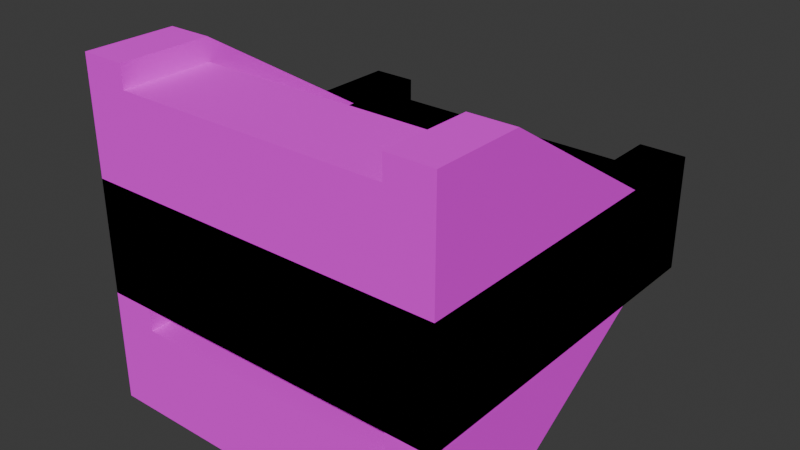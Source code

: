 # Source: Floor.blend  (saved by Blender 4.4.32; exported with 4.5.12 LTS)
import bpy
from mathutils import Matrix  # noqa: F401  (used for matrix-valued properties, if any)

bpy.ops.wm.read_factory_settings(use_empty=True)
scene = bpy.context.scene
scene.name = 'Scene'

# ---- collections
col_floor = bpy.data.collections.new('Floor'); scene.collection.children.link(col_floor)

# ---- images (referenced by path relative to the original .blend; pixels are not part of the script)
import os
ASSET_DIR = os.environ.get("B2B_ASSET_DIR", "")  # directory of the original .blend (textures are referenced by path, not embedded)
HERE = os.path.dirname(os.path.abspath(__file__))  # packed textures are extracted next to this script under _unpacked/

def load_image(name, relpath, width, height, colorspace="sRGB"):
    """Load a texture the original file referenced (path relative to the .blend, or extracted next to this script)."""
    p = next((c for c in (os.path.join(HERE, relpath), os.path.join(ASSET_DIR, relpath)) if relpath and os.path.exists(c)), "")
    if p:
        img = bpy.data.images.load(p, check_existing=True)
        img.name = name
    else:  # same state as the original file: an image datablock whose file is absent (Cycles renders it pink)
        img = bpy.data.images.new(name, width, height)
        img.source = "FILE"
        img.filepath = "//" + (relpath or name)
    img.colorspace_settings.name = colorspace
    return img
img_front_png_001 = load_image('front.png.001', 'front.png', 1024, 1024, 'sRGB')
img_rightleft_png_001 = load_image('rightleft.png.001', 'rightleft.png', 1024, 1024, 'sRGB')
img_rightleftfront_png_001 = load_image('rightleftfront.png.001', 'rightleftfront.png', 1024, 1024, 'sRGB')
img_right_png_001 = load_image('right.png.001', 'right.png', 1024, 1024, 'sRGB')
img_left_png_001 = load_image('left.png.001', 'left.png', 1024, 1024, 'sRGB')
img_rightfront_png_001 = load_image('rightfront.png.001', 'rightfront.png', 1024, 1024, 'sRGB')
img_leftfront_png_001 = load_image('leftfront.png.001', 'leftfront.png', 1024, 1024, 'sRGB')
img_frontup_png_001 = load_image('frontup.png.001', 'frontup.png', 1024, 1024, 'sRGB')
img_frontdown_png_001 = load_image('frontdown.png.001', 'frontdown.png', 1024, 1024, 'sRGB')

# ---- materials (node trees are filled in below, after node groups)
mat_front = bpy.data.materials.new('Front')
mat_rightleft = bpy.data.materials.new('RightLeft')
mat_material = bpy.data.materials.new('Material')
mat_left = bpy.data.materials.new('Left')
mat_left_001 = bpy.data.materials.new('Left.001')
mat_rightfront = bpy.data.materials.new('RightFront')
mat_leftfront = bpy.data.materials.new('LeftFront')
mat_frontup = bpy.data.materials.new('FrontUp')
mat_frontdown = bpy.data.materials.new('FrontDown')

# ---- node groups
ng_smooth_by_angle = bpy.data.node_groups.new('Smooth by Angle', 'GeometryNodeTree')
_s = ng_smooth_by_angle.interface.new_socket(name='Mesh', in_out='OUTPUT', socket_type='NodeSocketGeometry')
_s = ng_smooth_by_angle.interface.new_socket(name='Mesh', in_out='INPUT', socket_type='NodeSocketGeometry')
_s = ng_smooth_by_angle.interface.new_socket(name='Angle', in_out='INPUT', socket_type='NodeSocketFloat')
_s.subtype = 'ANGLE'
_s.default_value = 0.5236
_s.min_value = 0.0
_s.max_value = 3.142
_s.description = 'Maximum face angle for smooth edges'
_s = ng_smooth_by_angle.interface.new_socket(name='Ignore Sharpness', in_out='INPUT', socket_type='NodeSocketBool')
_s.force_non_field = True
ng_smooth_by_angle.description = 'Set the sharpness of mesh edges based on the angle between the neighboring faces'
ng_smooth_by_angle.is_modifier = True
_N = ng_smooth_by_angle.nodes; _L = ng_smooth_by_angle.links
n0 = _N.new('GeometryNodeSetShadeSmooth'); n0.name = 'Set Shade Smooth'; n0.location = (120, -80)
n0.domain = 'EDGE'
n1 = _N.new('GeometryNodeSetShadeSmooth'); n1.name = 'Set Shade Smooth.001'; n1.location = (300, -80)
n2 = _N.new('NodeGroupOutput'); n2.name = 'Group Output'; n2.location = (480, -80)
n3 = _N.new('GeometryNodeInputMeshEdgeAngle'); n3.name = 'Edge Angle'; n3.location = (-440, -240)
n4 = _N.new('NodeGroupInput'); n4.name = 'Group Input'; n4.location = (-80, -80)
n5 = _N.new('GeometryNodeInputEdgeSmooth'); n5.name = 'Is Edge Smooth'; n5.location = (-260, -120)
n6 = _N.new('GeometryNodeInputShadeSmooth'); n6.name = 'Is Shade Smooth'; n6.location = (-440, -397)
n7 = _N.new('FunctionNodeCompare'); n7.name = 'Compare'; n7.location = (-260, -260)
n7.operation = 'LESS_EQUAL'
n7.inputs[6].default_value = (0.0, 0.0, 0.0, 0.0)
n7.inputs[7].default_value = (0.0, 0.0, 0.0, 0.0)
n8 = _N.new('FunctionNodeBooleanMath'); n8.name = 'Boolean Math.001'; n8.location = (-80, -260)
n9 = _N.new('NodeGroupInput'); n9.name = 'Group Input.001'; n9.location = (-440, -329)
n10 = _N.new('NodeGroupInput'); n10.name = 'Group Input.002'; n10.location = (-259, -189)
n11 = _N.new('FunctionNodeBooleanMath'); n11.name = 'Boolean Math'; n11.location = (-80, -149)
n11.operation = 'OR'
n12 = _N.new('FunctionNodeBooleanMath'); n12.name = 'Boolean Math.002'; n12.location = (-260, -380)
n12.operation = 'OR'
n13 = _N.new('NodeGroupInput'); n13.name = 'Group Input.003'; n13.location = (-440, -460)
_L.new(n3.outputs[0], n7.inputs[0])
_L.new(n1.outputs[0], n2.inputs[0])
_L.new(n9.outputs[1], n7.inputs[1])
_L.new(n7.outputs[0], n8.inputs[0])
_L.new(n4.outputs[0], n0.inputs[0])
_L.new(n0.outputs[0], n1.inputs[0])
_L.new(n8.outputs[0], n0.inputs[2])
_L.new(n10.outputs[2], n11.inputs[1])
_L.new(n5.outputs[0], n11.inputs[0])
_L.new(n11.outputs[0], n0.inputs[1])
_L.new(n13.outputs[2], n12.inputs[1])
_L.new(n6.outputs[0], n12.inputs[0])
_L.new(n12.outputs[0], n8.inputs[1])
n2.is_active_output = True
ng_smooth_by_angle_001 = bpy.data.node_groups.new('Smooth by Angle.001', 'GeometryNodeTree')
_s = ng_smooth_by_angle_001.interface.new_socket(name='Mesh', in_out='OUTPUT', socket_type='NodeSocketGeometry')
_s = ng_smooth_by_angle_001.interface.new_socket(name='Mesh', in_out='INPUT', socket_type='NodeSocketGeometry')
_s = ng_smooth_by_angle_001.interface.new_socket(name='Angle', in_out='INPUT', socket_type='NodeSocketFloat')
_s.subtype = 'ANGLE'
_s.default_value = 0.5236
_s.min_value = 0.0
_s.max_value = 3.142
_s.description = 'Maximum face angle for smooth edges'
_s = ng_smooth_by_angle_001.interface.new_socket(name='Ignore Sharpness', in_out='INPUT', socket_type='NodeSocketBool')
_s.force_non_field = True
ng_smooth_by_angle_001.description = 'Set the sharpness of mesh edges based on the angle between the neighboring faces'
ng_smooth_by_angle_001.is_modifier = True
_N = ng_smooth_by_angle_001.nodes; _L = ng_smooth_by_angle_001.links
n0 = _N.new('GeometryNodeSetShadeSmooth'); n0.name = 'Set Shade Smooth'; n0.location = (120, -80)
n0.domain = 'EDGE'
n1 = _N.new('GeometryNodeSetShadeSmooth'); n1.name = 'Set Shade Smooth.001'; n1.location = (300, -80)
n2 = _N.new('NodeGroupOutput'); n2.name = 'Group Output'; n2.location = (480, -80)
n3 = _N.new('GeometryNodeInputMeshEdgeAngle'); n3.name = 'Edge Angle'; n3.location = (-440, -240)
n4 = _N.new('NodeGroupInput'); n4.name = 'Group Input'; n4.location = (-80, -80)
n5 = _N.new('GeometryNodeInputEdgeSmooth'); n5.name = 'Is Edge Smooth'; n5.location = (-260, -120)
n6 = _N.new('GeometryNodeInputShadeSmooth'); n6.name = 'Is Shade Smooth'; n6.location = (-440, -397)
n7 = _N.new('FunctionNodeCompare'); n7.name = 'Compare'; n7.location = (-260, -260)
n7.operation = 'LESS_EQUAL'
n7.inputs[6].default_value = (0.0, 0.0, 0.0, 0.0)
n7.inputs[7].default_value = (0.0, 0.0, 0.0, 0.0)
n8 = _N.new('FunctionNodeBooleanMath'); n8.name = 'Boolean Math.001'; n8.location = (-80, -260)
n9 = _N.new('NodeGroupInput'); n9.name = 'Group Input.001'; n9.location = (-440, -329)
n10 = _N.new('NodeGroupInput'); n10.name = 'Group Input.002'; n10.location = (-259, -189)
n11 = _N.new('FunctionNodeBooleanMath'); n11.name = 'Boolean Math'; n11.location = (-80, -149)
n11.operation = 'OR'
n12 = _N.new('FunctionNodeBooleanMath'); n12.name = 'Boolean Math.002'; n12.location = (-260, -380)
n12.operation = 'OR'
n13 = _N.new('NodeGroupInput'); n13.name = 'Group Input.003'; n13.location = (-440, -460)
_L.new(n3.outputs[0], n7.inputs[0])
_L.new(n1.outputs[0], n2.inputs[0])
_L.new(n9.outputs[1], n7.inputs[1])
_L.new(n7.outputs[0], n8.inputs[0])
_L.new(n4.outputs[0], n0.inputs[0])
_L.new(n0.outputs[0], n1.inputs[0])
_L.new(n8.outputs[0], n0.inputs[2])
_L.new(n10.outputs[2], n11.inputs[1])
_L.new(n5.outputs[0], n11.inputs[0])
_L.new(n11.outputs[0], n0.inputs[1])
_L.new(n13.outputs[2], n12.inputs[1])
_L.new(n6.outputs[0], n12.inputs[0])
_L.new(n12.outputs[0], n8.inputs[1])
n2.is_active_output = True
ng_smooth_by_angle_003 = bpy.data.node_groups.new('Smooth by Angle.003', 'GeometryNodeTree')
_s = ng_smooth_by_angle_003.interface.new_socket(name='Mesh', in_out='OUTPUT', socket_type='NodeSocketGeometry')
_s = ng_smooth_by_angle_003.interface.new_socket(name='Mesh', in_out='INPUT', socket_type='NodeSocketGeometry')
_s = ng_smooth_by_angle_003.interface.new_socket(name='Angle', in_out='INPUT', socket_type='NodeSocketFloat')
_s.subtype = 'ANGLE'
_s.default_value = 0.5236
_s.min_value = 0.0
_s.max_value = 3.142
_s.description = 'Maximum face angle for smooth edges'
_s = ng_smooth_by_angle_003.interface.new_socket(name='Ignore Sharpness', in_out='INPUT', socket_type='NodeSocketBool')
_s.force_non_field = True
ng_smooth_by_angle_003.description = 'Set the sharpness of mesh edges based on the angle between the neighboring faces'
ng_smooth_by_angle_003.is_modifier = True
_N = ng_smooth_by_angle_003.nodes; _L = ng_smooth_by_angle_003.links
n0 = _N.new('GeometryNodeSetShadeSmooth'); n0.name = 'Set Shade Smooth'; n0.location = (120, -80)
n0.domain = 'EDGE'
n1 = _N.new('GeometryNodeSetShadeSmooth'); n1.name = 'Set Shade Smooth.001'; n1.location = (300, -80)
n2 = _N.new('NodeGroupOutput'); n2.name = 'Group Output'; n2.location = (480, -80)
n3 = _N.new('GeometryNodeInputMeshEdgeAngle'); n3.name = 'Edge Angle'; n3.location = (-440, -240)
n4 = _N.new('NodeGroupInput'); n4.name = 'Group Input'; n4.location = (-80, -80)
n5 = _N.new('GeometryNodeInputEdgeSmooth'); n5.name = 'Is Edge Smooth'; n5.location = (-260, -120)
n6 = _N.new('GeometryNodeInputShadeSmooth'); n6.name = 'Is Shade Smooth'; n6.location = (-440, -397)
n7 = _N.new('FunctionNodeCompare'); n7.name = 'Compare'; n7.location = (-260, -260)
n7.operation = 'LESS_EQUAL'
n7.inputs[6].default_value = (0.0, 0.0, 0.0, 0.0)
n7.inputs[7].default_value = (0.0, 0.0, 0.0, 0.0)
n8 = _N.new('FunctionNodeBooleanMath'); n8.name = 'Boolean Math.001'; n8.location = (-80, -260)
n9 = _N.new('NodeGroupInput'); n9.name = 'Group Input.001'; n9.location = (-440, -329)
n10 = _N.new('NodeGroupInput'); n10.name = 'Group Input.002'; n10.location = (-259, -189)
n11 = _N.new('FunctionNodeBooleanMath'); n11.name = 'Boolean Math'; n11.location = (-80, -149)
n11.operation = 'OR'
n12 = _N.new('FunctionNodeBooleanMath'); n12.name = 'Boolean Math.002'; n12.location = (-260, -380)
n12.operation = 'OR'
n13 = _N.new('NodeGroupInput'); n13.name = 'Group Input.003'; n13.location = (-440, -460)
_L.new(n3.outputs[0], n7.inputs[0])
_L.new(n1.outputs[0], n2.inputs[0])
_L.new(n9.outputs[1], n7.inputs[1])
_L.new(n7.outputs[0], n8.inputs[0])
_L.new(n4.outputs[0], n0.inputs[0])
_L.new(n0.outputs[0], n1.inputs[0])
_L.new(n8.outputs[0], n0.inputs[2])
_L.new(n10.outputs[2], n11.inputs[1])
_L.new(n5.outputs[0], n11.inputs[0])
_L.new(n11.outputs[0], n0.inputs[1])
_L.new(n13.outputs[2], n12.inputs[1])
_L.new(n6.outputs[0], n12.inputs[0])
_L.new(n12.outputs[0], n8.inputs[1])
n2.is_active_output = True

# ---- material node trees
mat_front.use_nodes = True; mat_front.node_tree.nodes.clear()
_N = mat_front.node_tree.nodes; _L = mat_front.node_tree.links
n0 = _N.new('ShaderNodeBsdfPrincipled'); n0.name = 'Principled BSDF'; n0.location = (10, 300)
n1 = _N.new('ShaderNodeOutputMaterial'); n1.name = 'Material Output'; n1.location = (300, 300)
n2 = _N.new('ShaderNodeTexImage'); n2.name = 'Image Texture'; n2.location = (-280, 280)
n2.image = img_front_png_001
n2.interpolation = 'Closest'
_L.new(n0.outputs[0], n1.inputs[0])
_L.new(n2.outputs[0], n0.inputs[0])
n1.is_active_output = True
mat_rightleft.use_nodes = True; mat_rightleft.node_tree.nodes.clear()
_N = mat_rightleft.node_tree.nodes; _L = mat_rightleft.node_tree.links
n0 = _N.new('ShaderNodeBsdfPrincipled'); n0.name = 'Principled BSDF'; n0.location = (10, 300)
n0.inputs[2].default_value = 1.0
n1 = _N.new('ShaderNodeOutputMaterial'); n1.name = 'Material Output'; n1.location = (300, 300)
n2 = _N.new('ShaderNodeTexImage'); n2.name = 'Image Texture'; n2.location = (-280, 280)
n2.image = img_rightleft_png_001
n2.interpolation = 'Closest'
_L.new(n0.outputs[0], n1.inputs[0])
_L.new(n2.outputs[0], n0.inputs[0])
n1.is_active_output = True
mat_material.use_nodes = True; mat_material.node_tree.nodes.clear()
_N = mat_material.node_tree.nodes; _L = mat_material.node_tree.links
n0 = _N.new('ShaderNodeBsdfPrincipled'); n0.name = 'Principled BSDF'; n0.location = (10, 300)
n0.inputs[2].default_value = 1.0
n1 = _N.new('ShaderNodeOutputMaterial'); n1.name = 'Material Output'; n1.location = (300, 300)
n2 = _N.new('ShaderNodeTexImage'); n2.name = 'Image Texture'; n2.location = (-280, 280)
n2.image = img_rightleftfront_png_001
n2.interpolation = 'Closest'
_L.new(n0.outputs[0], n1.inputs[0])
_L.new(n2.outputs[0], n0.inputs[0])
n1.is_active_output = True
mat_left.use_nodes = True; mat_left.node_tree.nodes.clear()
_N = mat_left.node_tree.nodes; _L = mat_left.node_tree.links
n0 = _N.new('ShaderNodeBsdfPrincipled'); n0.name = 'Principled BSDF'; n0.location = (10, 300)
n0.inputs[2].default_value = 1.0
n1 = _N.new('ShaderNodeOutputMaterial'); n1.name = 'Material Output'; n1.location = (300, 300)
n2 = _N.new('ShaderNodeTexImage'); n2.name = 'Image Texture'; n2.location = (-280, 280)
n2.image = img_right_png_001
n2.interpolation = 'Closest'
_L.new(n0.outputs[0], n1.inputs[0])
_L.new(n2.outputs[0], n0.inputs[0])
n1.is_active_output = True
mat_left_001.use_nodes = True; mat_left_001.node_tree.nodes.clear()
_N = mat_left_001.node_tree.nodes; _L = mat_left_001.node_tree.links
n0 = _N.new('ShaderNodeBsdfPrincipled'); n0.name = 'Principled BSDF'; n0.location = (10, 300)
n0.inputs[2].default_value = 1.0
n1 = _N.new('ShaderNodeOutputMaterial'); n1.name = 'Material Output'; n1.location = (300, 300)
n2 = _N.new('ShaderNodeTexImage'); n2.name = 'Image Texture'; n2.location = (-280, 280)
n2.image = img_left_png_001
n2.interpolation = 'Closest'
_L.new(n0.outputs[0], n1.inputs[0])
_L.new(n2.outputs[0], n0.inputs[0])
n1.is_active_output = True
mat_rightfront.use_nodes = True; mat_rightfront.node_tree.nodes.clear()
_N = mat_rightfront.node_tree.nodes; _L = mat_rightfront.node_tree.links
n0 = _N.new('ShaderNodeBsdfPrincipled'); n0.name = 'Principled BSDF'; n0.location = (10, 300)
n0.inputs[2].default_value = 1.0
n1 = _N.new('ShaderNodeOutputMaterial'); n1.name = 'Material Output'; n1.location = (300, 300)
n2 = _N.new('ShaderNodeTexImage'); n2.name = 'Image Texture'; n2.location = (-280, 280)
n2.image = img_rightfront_png_001
n2.interpolation = 'Closest'
_L.new(n0.outputs[0], n1.inputs[0])
_L.new(n2.outputs[0], n0.inputs[0])
n1.is_active_output = True
mat_leftfront.use_nodes = True; mat_leftfront.node_tree.nodes.clear()
_N = mat_leftfront.node_tree.nodes; _L = mat_leftfront.node_tree.links
n0 = _N.new('ShaderNodeBsdfPrincipled'); n0.name = 'Principled BSDF'; n0.location = (10, 300)
n0.inputs[2].default_value = 1.0
n1 = _N.new('ShaderNodeOutputMaterial'); n1.name = 'Material Output'; n1.location = (300, 300)
n2 = _N.new('ShaderNodeTexImage'); n2.name = 'Image Texture'; n2.location = (-280, 280)
n2.image = img_leftfront_png_001
n2.interpolation = 'Closest'
_L.new(n0.outputs[0], n1.inputs[0])
_L.new(n2.outputs[0], n0.inputs[0])
n1.is_active_output = True
mat_frontup.use_nodes = True; mat_frontup.node_tree.nodes.clear()
_N = mat_frontup.node_tree.nodes; _L = mat_frontup.node_tree.links
n0 = _N.new('ShaderNodeBsdfPrincipled'); n0.name = 'Principled BSDF'; n0.location = (10, 300)
n0.inputs[2].default_value = 1.0
n1 = _N.new('ShaderNodeOutputMaterial'); n1.name = 'Material Output'; n1.location = (300, 300)
n2 = _N.new('ShaderNodeTexImage'); n2.name = 'Image Texture'; n2.location = (-280, 280)
n2.image = img_frontup_png_001
n2.interpolation = 'Closest'
_L.new(n0.outputs[0], n1.inputs[0])
_L.new(n2.outputs[0], n0.inputs[0])
n1.is_active_output = True
mat_frontdown.use_nodes = True; mat_frontdown.node_tree.nodes.clear()
_N = mat_frontdown.node_tree.nodes; _L = mat_frontdown.node_tree.links
n0 = _N.new('ShaderNodeBsdfPrincipled'); n0.name = 'Principled BSDF'; n0.location = (10, 300)
n0.inputs[2].default_value = 1.0
n1 = _N.new('ShaderNodeOutputMaterial'); n1.name = 'Material Output'; n1.location = (300, 300)
n2 = _N.new('ShaderNodeTexImage'); n2.name = 'Image Texture'; n2.location = (-280, 280)
n2.image = img_frontdown_png_001
n2.interpolation = 'Closest'
_L.new(n0.outputs[0], n1.inputs[0])
_L.new(n2.outputs[0], n0.inputs[0])
n1.is_active_output = True

# ---- world
world_world = bpy.data.worlds.new('World'); scene.world = world_world
world_world.use_nodes = True; world_world.node_tree.nodes.clear()
_N = world_world.node_tree.nodes; _L = world_world.node_tree.links
n0 = _N.new('ShaderNodeOutputWorld'); n0.name = 'World Output'; n0.location = (300, 300)
n1 = _N.new('ShaderNodeBackground'); n1.name = 'Background'; n1.location = (10, 300)
n1.inputs[0].default_value = (0.05088, 0.05088, 0.05088, 1.0)
_L.new(n1.outputs[0], n0.inputs[0])
n0.is_active_output = True
world_world.color = (0.05088, 0.05088, 0.05088)
world_world.sun_shadow_jitter_overblur = 0.0

# ---- meshes
me_cube_001 = bpy.data.meshes.new('Cube.001')
me_cube_001.from_pydata([(2.0, 2.0, -1.0), (2.0, 2.0, 0.25), (2.0, -2.0, -1.0), (2.0, -2.0, 0.25), (-2.0, 2.0, -1.0), (-2.0, 2.0, 0.25), (-2.0, -2.0, -1.0), (-2.0, -2.0, 0.25), (1.5, -2.0, 0.0), (1.5, -2.0, 0.25), (-1.5, -2.0, 0.25), (-1.5, -2.0, 0.0), (1.5, 2.0, 0.25), (1.5, 2.0, 0.0), (-1.5, 2.0, 0.0), (-1.5, 2.0, 0.25)], [], [(0, 1, 3, 2), (7, 6, 2, 3, 9, 8, 11, 10), (6, 7, 5, 4), (1, 0, 4, 5, 15, 14, 13, 12), (2, 6, 4, 0), (3, 1, 12, 9), (15, 5, 7, 10), (12, 13, 8, 9), (10, 11, 14, 15), (14, 11, 8, 13)])
me_cube_001.polygons.foreach_set('use_smooth', [True] * 10)
_uv = me_cube_001.uv_layers.new(name='UVMap')
_uv.uv.foreach_set('vector', [1.0, 0.5, 1.0, 0.6563, 0.5, 0.6563, 0.5, 0.5, 0.0, 0.6563, 0.0, 0.5, 0.5, 0.5, 0.5, 0.6563, 0.4375, 0.6563, 0.4375, 0.625, 0.0625, 0.625, 0.0625, 0.6563, 0.5, 0.5, 0.5, 0.6563, 1.0, 0.6563, 1.0, 0.5, 0.5, 0.6563, 0.5, 0.5, 0.0, 0.5, 0.0, 0.6563, 0.0625, 0.6563, 0.0625, 0.625, 0.4375, 0.625, 0.4375, 0.6563, 0.5, 0.0, 1.0, 0.0, 1.0, 0.5, 0.5, 0.5, 0.0, 0.5, 0.0, 0.0, 0.0625, 0.0, 0.0625, 0.5, 0.4375, 0.0, 0.5, 0.0, 0.5, 0.5, 0.4375, 0.5, 1.0, 0.6563, 1.0, 0.625, 0.5, 0.625, 0.5, 0.6563, 0.5, 0.6563, 0.5, 0.625, 1.0, 0.625, 1.0, 0.6563, 0.4375, 0.0, 0.4375, 0.5, 0.0625, 0.5, 0.0625, 0.0])
me_cube_001.materials.append(mat_front)
me_cube_001.update()
me_cube_005 = bpy.data.meshes.new('Cube.005')
me_cube_005.from_pydata([(-2.0, -2.0, -1.0), (-1.5, -1.5, 0.0), (-2.0, -2.0, 0.25), (-2.0, 2.0, -1.0), (-1.5, 1.5, 0.0), (-2.0, 2.0, 0.25), (2.0, -2.0, -1.0), (1.5, -1.5, 0.0), (2.0, -2.0, 0.25), (2.0, 2.0, -1.0), (1.5, 1.5, 0.0), (2.0, 2.0, 0.25), (-2.0, -1.5, 0.0), (-2.0, -1.5, 0.25), (-2.0, 1.5, 0.25), (-2.0, 1.5, 0.0), (-1.5, 2.0, 0.0), (-1.5, 2.0, 0.25), (1.5, 2.0, 0.25), (1.5, 2.0, 0.0), (-1.5, -1.5, 0.25), (1.5, 1.5, 0.25), (-1.5, 1.5, 0.25), (1.5, -1.5, 0.25), (2.0, -1.5, 0.25), (2.0, 1.5, 0.0), (2.0, 1.5, 0.25), (2.0, -1.5, 0.0)], [], [(15, 14, 5, 3, 0, 2, 13, 12), (18, 11, 9, 3, 5, 17, 16, 19), (8, 6, 9, 11, 26, 25, 27, 24), (6, 8, 2, 0), (3, 9, 6, 0), (13, 2, 8, 24, 23, 20), (26, 11, 18, 21), (5, 14, 22, 17), (1, 12, 13, 20), (19, 10, 21, 18), (7, 1, 20, 23), (4, 1, 7, 10), (16, 4, 10, 19), (22, 4, 16, 17), (1, 4, 15, 12), (15, 4, 22, 14), (25, 10, 7, 27), (21, 10, 25, 26), (27, 7, 23, 24)])
_uv = me_cube_005.uv_layers.new(name='UVMap')
_uv.uv.foreach_set('vector', [0.5607, 0.6234, 0.5607, 0.6569, 0.4979, 0.6569, 0.4979, 0.4979, 1.0, 0.4979, 1.0, 0.6569, 0.9372, 0.6569, 0.9372, 0.6234, 0.4351, 0.6569, 0.4979, 0.6569, 0.4979, 0.5021, 0.0, 0.5021, 0.0, 0.6569, 0.06276, 0.6569, 0.06276, 0.6276, 0.4351, 0.6276, 1.0, 0.6569, 1.0, 0.4979, 0.4979, 0.4979, 0.4979, 0.6569, 0.5607, 0.6569, 0.5607, 0.6234, 0.9372, 0.6234, 0.9372, 0.6569, 0.4979, 0.5021, 0.4979, 0.6569, 0.0, 0.6569, 0.0, 0.5021, 0.4979, 0.0, 1.0, 0.0, 1.0, 0.5021, 0.4979, 0.5021, 0.4979, 0.4393, 0.4979, 0.5021, 0.0, 0.5021, 0.0, 0.4393, 0.06276, 0.4393, 0.4351, 0.4393, 0.0, 0.06276, 0.0, -7.451e-09, 0.06276, -7.451e-09, 0.06276, 0.06276, 0.4979, -7.451e-09, 0.4979, 0.06276, 0.4351, 0.06276, 0.4351, -7.451e-09, 0.06276, 0.6276, 0.0, 0.6276, 0.0, 0.6569, 0.06276, 0.6569, 0.4979, 0.6234, 0.5607, 0.6234, 0.5607, 0.6569, 0.4979, 0.6569, 0.4351, 0.6276, 0.06276, 0.6276, 0.06276, 0.6569, 0.4351, 0.6569, 0.4351, 0.06276, 0.4351, 0.4393, 0.06276, 0.4393, 0.06276, 0.06276, 0.4351, -7.451e-09, 0.4351, 0.06276, 0.06276, 0.06276, 0.06276, -7.451e-09, 0.5607, 0.6569, 0.5607, 0.6234, 0.4979, 0.6234, 0.4979, 0.6569, 0.4351, 0.4393, 0.4351, 0.06276, 0.4979, 0.06276, 0.4979, 0.4393, 0.0, 0.6276, 0.06276, 0.6276, 0.06276, 0.6569, 0.0, 0.6569, 0.0, 0.06276, 0.06276, 0.06276, 0.06276, 0.4393, 0.0, 0.4393, 0.4351, 0.6569, 0.4351, 0.6276, 0.4979, 0.6276, 0.4979, 0.6569, 0.4979, 0.6276, 0.4351, 0.6276, 0.4351, 0.6569, 0.4979, 0.6569])
me_cube_005.materials.append(mat_rightleft)
me_cube_005.update()
me_cube_009 = bpy.data.meshes.new('Cube.009')
me_cube_009.from_pydata([(2.0, 2.0, -1.0), (1.5, 1.5, 0.0), (2.0, 2.0, 0.25), (2.0, -2.0, -1.0), (1.5, -1.5, 0.0), (2.0, -2.0, 0.25), (-2.0, 2.0, -1.0), (-1.5, 1.5, 0.0), (-2.0, 2.0, 0.25), (-2.0, -2.0, -1.0), (-1.5, -1.5, 0.0), (-2.0, -2.0, 0.25), (2.0, 1.5, 0.0), (2.0, 1.5, 0.25), (2.0, -1.5, 0.25), (2.0, -1.5, 0.0), (1.5, -2.0, 0.0), (1.5, -2.0, 0.25), (-1.5, -2.0, 0.25), (-1.5, -2.0, 0.0), (1.5, 1.5, 0.25), (-1.5, -1.5, 0.25), (1.5, -1.5, 0.25), (-1.5, 1.5, 0.25), (-2.0, 1.5, 0.25), (-2.0, -1.5, 0.0), (-2.0, -1.5, 0.25), (-2.0, 1.5, 0.0), (1.5, 2.0, 0.25), (-1.5, 2.0, 0.0), (-1.5, 2.0, 0.25), (1.5, 2.0, 0.0)], [], [(15, 14, 5, 3, 0, 2, 13, 12), (18, 11, 9, 3, 5, 17, 16, 19), (24, 8, 6, 9, 11, 26, 25, 27), (2, 0, 6, 8, 30, 29, 31, 28), (3, 9, 6, 0), (13, 2, 28, 20), (8, 24, 23, 30), (26, 11, 18, 21), (5, 14, 22, 17), (1, 12, 13, 20), (19, 10, 21, 18), (4, 1, 7, 10), (16, 4, 10, 19), (22, 4, 16, 17), (1, 4, 15, 12), (15, 4, 22, 14), (25, 10, 7, 27), (21, 10, 25, 26), (27, 7, 23, 24), (7, 29, 30, 23), (28, 31, 1, 20), (29, 7, 1, 31)])
_uv = me_cube_009.uv_layers.new(name='UVMap')
_uv.uv.foreach_set('vector', [0.5625, 0.625, 0.5625, 0.6563, 0.5, 0.6563, 0.5, 0.5, 1.0, 0.5, 1.0, 0.6563, 0.9375, 0.6563, 0.9375, 0.625, 0.0625, 0.6562, 0.0, 0.6562, 0.0, 0.5, 0.5, 0.5, 0.5, 0.6562, 0.4375, 0.6562, 0.4375, 0.625, 0.0625, 0.625, 0.9375, 0.6563, 1.0, 0.6563, 1.0, 0.5, 0.5, 0.5, 0.5, 0.6563, 0.5625, 0.6563, 0.5625, 0.625, 0.9375, 0.625, 0.5, 0.6563, 0.5, 0.5, 0.0, 0.5, 0.0, 0.6563, 0.0625, 0.6563, 0.0625, 0.625, 0.4375, 0.625, 0.4375, 0.6563, 0.5, 1.192e-07, 1.0, 1.192e-07, 1.0, 0.5, 0.5, 0.5, 0.0, 0.0625, 0.0, 0.0, 0.0625, 0.0, 0.0625, 0.0625, 0.5, 0.0, 0.5, 0.0625, 0.4375, 0.0625, 0.4375, 0.0, 0.5, 0.4375, 0.5, 0.5, 0.4375, 0.5, 0.4375, 0.4375, 0.0, 0.5, 0.0, 0.4375, 0.0625, 0.4375, 0.0625, 0.5, 0.4375, 0.625, 0.5, 0.625, 0.5, 0.6563, 0.4375, 0.6563, 0.5, 0.625, 0.5625, 0.625, 0.5625, 0.6563, 0.5, 0.6563, 0.0625, 0.4375, 0.0625, 0.0625, 0.4375, 0.0625, 0.4375, 0.4375, 0.0625, 0.5, 0.0625, 0.4375, 0.4375, 0.4375, 0.4375, 0.5, 0.5625, 0.6563, 0.5625, 0.625, 0.5, 0.625, 0.5, 0.6563, 0.0625, 0.0625, 0.0625, 0.4375, 0.0, 0.4375, 0.0, 0.0625, 0.5, 0.625, 0.4375, 0.625, 0.4375, 0.6562, 0.5, 0.6562, 0.5, 0.4375, 0.4375, 0.4375, 0.4375, 0.0625, 0.5, 0.0625, 0.0625, 0.6562, 0.0625, 0.625, 0.0, 0.625, 0.0, 0.6562, 0.0, 0.625, 0.0625, 0.625, 0.0625, 0.6563, 0.0, 0.6563, 0.9375, 0.625, 1.0, 0.625, 1.0, 0.6563, 0.9375, 0.6563, 1.0, 0.6563, 1.0, 0.625, 0.9375, 0.625, 0.9375, 0.6563, 0.4375, 0.0, 0.4375, 0.0625, 0.0625, 0.0625, 0.0625, 0.0])
me_cube_009.materials.append(mat_material)
me_cube_009.update()
me_cube_012 = bpy.data.meshes.new('Cube.012')
me_cube_012.from_pydata([(-2.0, -2.0, -1.0), (-1.5, -1.5, 0.0), (-2.0, -2.0, 0.25), (-2.0, 2.0, -1.0), (-1.5, 1.5, 0.0), (-2.0, 2.0, 0.25), (2.0, -2.0, -1.0), (1.5, -1.5, 0.0), (2.0, -2.0, 0.25), (2.0, 2.0, -1.0), (1.5, 1.5, 0.0), (2.0, 2.0, 0.25), (-2.0, -1.5, 0.0), (-2.0, -1.5, 0.25), (-2.0, 1.5, 0.25), (-2.0, 1.5, 0.0), (-1.5, 2.0, 0.0), (-1.5, 2.0, 0.25), (1.5, 2.0, 0.25), (1.5, 2.0, 0.0), (-1.5, -1.5, 0.25), (1.5, 1.5, 0.25), (-1.5, 1.5, 0.25), (1.5, -1.5, 0.25)], [], [(14, 5, 3, 0, 2, 13, 12, 15), (18, 11, 9, 3, 5, 17, 16, 19), (9, 11, 8, 6), (6, 8, 2, 0), (3, 9, 6, 0), (13, 2, 8, 11, 18, 21, 23, 20), (17, 5, 14, 22), (1, 12, 13, 20), (19, 10, 21, 18), (10, 7, 23, 21), (7, 1, 20, 23), (4, 1, 7, 10), (16, 4, 10, 19), (22, 4, 16, 17), (1, 4, 15, 12), (15, 4, 22, 14)])
_uv = me_cube_012.uv_layers.new(name='UVMap')
_uv.uv.foreach_set('vector', [0.4375, 0.5, 0.5, 0.5, 0.5, 0.6562, 3.158e-08, 0.6562, 1.684e-07, 0.5, 0.0625, 0.5, 0.0625, 0.5312, 0.4375, 0.5312, 0.5625, 0.5, 0.5, 0.5, 0.5, 0.6562, 1.0, 0.6562, 1.0, 0.5, 0.9375, 0.5, 0.9375, 0.5312, 0.5625, 0.5312, 0.5, 0.6562, 0.5, 0.5, 1.684e-07, 0.5, 3.158e-08, 0.6562, 0.5, 0.6562, 0.5, 0.5, 1.0, 0.5, 1.0, 0.6562, 1.0, 0.5, 0.5, 0.5, 0.5, 2.533e-07, 1.0, 0.0, 0.5, 0.4375, 0.5, 0.5, 1.684e-07, 0.5, 0.0, 8.941e-08, 0.0625, 8.941e-08, 0.0625, 0.0625, 0.0625, 0.4375, 0.4375, 0.4375, 0.4375, 2.533e-07, 0.5, 2.533e-07, 0.5, 0.0625, 0.4375, 0.0625, 0.9375, 0.5313, 1.0, 0.5312, 1.0, 0.5, 0.9375, 0.5, 0.5, 0.5312, 0.4375, 0.5312, 0.4375, 0.5, 0.5, 0.5, 0.4375, 0.5312, 0.0625, 0.5312, 0.0625, 0.5, 0.4375, 0.5, 0.5625, 0.5313, 0.9375, 0.5313, 0.9375, 0.5, 0.5625, 0.5, 0.4375, 0.0625, 0.4375, 0.4375, 0.0625, 0.4375, 0.0625, 0.0625, 0.4375, 2.533e-07, 0.4375, 0.0625, 0.0625, 0.0625, 0.0625, 8.941e-08, 0.4375, 0.5, 0.4375, 0.5312, 0.5, 0.5312, 0.5, 0.5, 0.4375, 0.4375, 0.4375, 0.0625, 0.5, 0.0625, 0.5, 0.4375, 1.0, 0.5312, 0.9375, 0.5313, 0.9375, 0.5, 1.0, 0.5])
me_cube_012.materials.append(mat_left)
me_cube_012.update()
me_cube_002 = bpy.data.meshes.new('Cube.002')
me_cube_002.from_pydata([(-2.0, -2.0, -1.0), (-1.5, -1.5, 0.0), (-2.0, -2.0, 0.25), (-2.0, 2.0, -1.0), (-1.5, 1.5, 0.0), (-2.0, 2.0, 0.25), (2.0, -2.0, -1.0), (1.5, -1.5, 0.0), (2.0, -2.0, 0.25), (2.0, 2.0, -1.0), (1.5, 1.5, 0.0), (2.0, 2.0, 0.25), (-2.0, -1.5, 0.0), (-2.0, -1.5, 0.25), (-2.0, 1.5, 0.25), (-2.0, 1.5, 0.0), (-1.5, 2.0, 0.0), (-1.5, 2.0, 0.25), (1.5, 2.0, 0.25), (1.5, 2.0, 0.0), (-1.5, -1.5, 0.25), (1.5, 1.5, 0.25), (-1.5, 1.5, 0.25), (1.5, -1.5, 0.25)], [], [(14, 5, 3, 0, 2, 13, 12, 15), (18, 11, 9, 3, 5, 17, 16, 19), (9, 11, 8, 6), (6, 8, 2, 0), (3, 9, 6, 0), (13, 2, 8, 11, 18, 21, 23, 20), (17, 5, 14, 22), (1, 12, 13, 20), (19, 10, 21, 18), (10, 7, 23, 21), (7, 1, 20, 23), (4, 1, 7, 10), (16, 4, 10, 19), (22, 4, 16, 17), (1, 4, 15, 12), (15, 4, 22, 14)])
_uv = me_cube_002.uv_layers.new(name='UVMap')
_uv.uv.foreach_set('vector', [0.4375, 0.5, 0.5, 0.5, 0.5, 0.6562, 3.158e-08, 0.6562, 1.684e-07, 0.5, 0.0625, 0.5, 0.0625, 0.5312, 0.4375, 0.5312, 0.5625, 0.5, 0.5, 0.5, 0.5, 0.6562, 1.0, 0.6562, 1.0, 0.5, 0.9375, 0.5, 0.9375, 0.5312, 0.5625, 0.5312, 0.5, 0.6562, 0.5, 0.5, 1.684e-07, 0.5, 3.158e-08, 0.6562, 0.5, 0.6562, 0.5, 0.5, 1.0, 0.5, 1.0, 0.6562, 1.0, 0.5, 0.5, 0.5, 0.5, 2.533e-07, 1.0, 0.0, 0.5, 0.4375, 0.5, 0.5, 1.684e-07, 0.5, 0.0, 8.941e-08, 0.0625, 8.941e-08, 0.0625, 0.0625, 0.0625, 0.4375, 0.4375, 0.4375, 0.4375, 2.533e-07, 0.5, 2.533e-07, 0.5, 0.0625, 0.4375, 0.0625, 0.9375, 0.5313, 1.0, 0.5312, 1.0, 0.5, 0.9375, 0.5, 0.5, 0.5312, 0.4375, 0.5312, 0.4375, 0.5, 0.5, 0.5, 0.4375, 0.5312, 0.0625, 0.5312, 0.0625, 0.5, 0.4375, 0.5, 0.5625, 0.5313, 0.9375, 0.5313, 0.9375, 0.5, 0.5625, 0.5, 0.4375, 0.0625, 0.4375, 0.4375, 0.0625, 0.4375, 0.0625, 0.0625, 0.4375, 2.533e-07, 0.4375, 0.0625, 0.0625, 0.0625, 0.0625, 8.941e-08, 0.4375, 0.5, 0.4375, 0.5312, 0.5, 0.5312, 0.5, 0.5, 0.4375, 0.4375, 0.4375, 0.0625, 0.5, 0.0625, 0.5, 0.4375, 1.0, 0.5312, 0.9375, 0.5313, 0.9375, 0.5, 1.0, 0.5])
me_cube_002.materials.append(mat_left_001)
me_cube_002.update()
me_cube_004 = bpy.data.meshes.new('Cube.004')
me_cube_004.from_pydata([(2.0, 2.0, -1.0), (1.5, 1.5, 0.0), (2.0, 2.0, 0.25), (2.0, -2.0, -1.0), (1.5, -1.5, 0.0), (2.0, -2.0, 0.25), (-2.0, 2.0, -1.0), (-1.5, 1.5, 0.0), (-2.0, 2.0, 0.25), (-2.0, -2.0, -1.0), (-1.5, -1.5, 0.0), (-2.0, -2.0, 0.25), (2.0, 1.5, 0.25), (2.0, -1.5, 0.25), (1.5, -2.0, 0.0), (1.5, -2.0, 0.25), (-1.5, -2.0, 0.25), (-1.5, -2.0, 0.0), (1.5, 1.5, 0.25), (-1.5, -1.5, 0.25), (1.5, -1.5, 0.25), (-1.5, 1.5, 0.25), (-2.0, 1.5, 0.25), (-2.0, -1.5, 0.0), (-2.0, -1.5, 0.25), (-2.0, 1.5, 0.0), (1.5, 2.0, 0.25), (-1.5, 2.0, 0.0), (-1.5, 2.0, 0.25), (1.5, 2.0, 0.0), (2.0, 1.5, 0.25), (2.0, -1.5, 0.25), (1.5, 1.5, 0.25), (1.5, -1.5, 0.25)], [], [(16, 11, 9, 3, 5, 15, 14, 17), (22, 8, 6, 9, 11, 24, 23, 25), (2, 0, 6, 8, 28, 27, 29, 26), (3, 9, 6, 0), (12, 2, 26, 18), (8, 22, 21, 28), (24, 11, 16, 19), (5, 13, 20, 15), (17, 10, 19, 16), (4, 1, 7, 10), (14, 4, 10, 17), (20, 4, 14, 15), (30, 31, 33, 4, 20, 13, 5, 3, 0, 2, 12, 18, 1, 32), (23, 10, 7, 25), (19, 10, 23, 24), (25, 7, 21, 22), (7, 27, 28, 21), (26, 29, 1, 18), (27, 7, 1, 29), (32, 33, 31, 30), (1, 4, 33, 32)])
_uv = me_cube_004.uv_layers.new(name='UVMap')
_uv.uv.foreach_set('vector', [0.0625, 0.6562, 0.0, 0.6562, 0.0, 0.5, 0.5, 0.5, 0.5, 0.6562, 0.4375, 0.6562, 0.4375, 0.625, 0.0625, 0.625, 0.9375, 0.6563, 1.0, 0.6563, 1.0, 0.5, 0.5, 0.5, 0.5, 0.6563, 0.5625, 0.6563, 0.5625, 0.625, 0.9375, 0.625, 0.5, 0.6563, 0.5, 0.5, 0.0, 0.5, 0.0, 0.6563, 0.0625, 0.6563, 0.0625, 0.625, 0.4375, 0.625, 0.4375, 0.6563, 0.5, 1.192e-07, 1.0, 1.192e-07, 1.0, 0.5, 0.5, 0.5, 0.0, 0.0625, 0.0, 0.0, 0.0625, 0.0, 0.0625, 0.0625, 0.5, 0.0, 0.5, 0.0625, 0.4375, 0.0625, 0.4375, 0.0, 0.5, 0.4375, 0.5, 0.5, 0.4375, 0.5, 0.4375, 0.4375, 0.0, 0.5, 0.0, 0.4375, 0.0625, 0.4375, 0.0625, 0.5, 0.5, 0.625, 0.5625, 0.625, 0.5625, 0.6563, 0.5, 0.6563, 0.0625, 0.4375, 0.0625, 0.0625, 0.4375, 0.0625, 0.4375, 0.4375, 0.0625, 0.5, 0.0625, 0.4375, 0.4375, 0.4375, 0.4375, 0.5, 0.5625, 0.6563, 0.5625, 0.625, 0.5, 0.625, 0.5, 0.6563, 0.9375, 0.625, 0.5, 0.625, 0.4375, 0.625, 0.4375, 0.625, 0.4375, 0.6562, 0.5625, 0.6563, 0.5, 0.6563, 0.5, 0.5, 1.0, 0.5, 1.0, 0.6563, 0.5, 0.6563, 0.4375, 0.6563, 0.4375, 0.625, 0.4375, 0.625, 0.5, 0.4375, 0.4375, 0.4375, 0.4375, 0.0625, 0.5, 0.0625, 0.0625, 0.6562, 0.0625, 0.625, 0.0, 0.625, 0.0, 0.6562, 0.0, 0.625, 0.0625, 0.625, 0.0625, 0.6563, 0.0, 0.6563, 0.9375, 0.625, 1.0, 0.625, 1.0, 0.6563, 0.9375, 0.6563, 1.0, 0.6563, 1.0, 0.625, 0.9375, 0.625, 0.9375, 0.6563, 0.4375, 0.0, 0.4375, 0.0625, 0.0625, 0.0625, 0.0625, 0.0, 0.0625, 0.0625, 0.0625, 0.4375, 0.0, 0.4375, 0.0, 0.0625, 0.0625, 0.0625, 0.0625, 0.4375, 0.0625, 0.4375, 0.0625, 0.0625])
me_cube_004.materials.append(mat_rightfront)
me_cube_004.update()
me_cube_006 = bpy.data.meshes.new('Cube.006')
me_cube_006.from_pydata([(2.0, 2.0, -1.0), (1.5, 1.5, 0.0), (2.0, 2.0, 0.25), (2.0, -2.0, -1.0), (1.5, -1.5, 0.0), (2.0, -2.0, 0.25), (-2.0, 2.0, -1.0), (-1.5, 1.5, 0.0), (-2.0, 2.0, 0.25), (-2.0, -2.0, -1.0), (-1.5, -1.5, 0.0), (-2.0, -2.0, 0.25), (2.0, 1.5, 0.0), (2.0, 1.5, 0.25), (2.0, -1.5, 0.25), (2.0, -1.5, 0.0), (1.5, -2.0, 0.0), (1.5, -2.0, 0.25), (-1.5, -2.0, 0.25), (-1.5, -2.0, 0.0), (1.5, 1.5, 0.25), (-1.5, -1.5, 0.25), (1.5, -1.5, 0.25), (-1.5, 1.5, 0.25), (-2.0, 1.5, 0.25), (-2.0, -1.5, 0.0), (-2.0, -1.5, 0.25), (-2.0, 1.5, 0.0), (1.5, 2.0, 0.25), (-1.5, 2.0, 0.0), (-1.5, 2.0, 0.25), (1.5, 2.0, 0.0), (-2.0, -1.5, 0.25), (-2.0, 1.5, 0.25), (-1.5, 1.5, 0.25), (-1.5, -1.5, 0.25)], [], [(15, 14, 5, 3, 0, 2, 13, 12), (18, 11, 9, 3, 5, 17, 16, 19), (24, 8, 6, 9, 11, 26, 25, 27), (2, 0, 6, 8, 30, 29, 31, 28), (3, 9, 6, 0), (13, 2, 28, 20), (8, 24, 23, 30), (26, 11, 18, 21), (5, 14, 22, 17), (1, 12, 13, 20), (19, 10, 21, 18), (4, 1, 7, 10), (16, 4, 10, 19), (22, 4, 16, 17), (1, 4, 15, 12), (15, 4, 22, 14), (10, 7, 34, 35), (21, 10, 25, 26), (27, 7, 23, 24), (7, 29, 30, 23), (28, 31, 1, 20), (29, 7, 1, 31), (32, 35, 34, 33), (25, 10, 35, 32), (27, 25, 32, 33), (7, 27, 33, 34)])
_uv = me_cube_006.uv_layers.new(name='UVMap')
_uv.uv.foreach_set('vector', [0.5625, 0.625, 0.5625, 0.6563, 0.5, 0.6563, 0.5, 0.5, 1.0, 0.5, 1.0, 0.6563, 0.9375, 0.6563, 0.9375, 0.625, 0.0625, 0.6562, 0.0, 0.6562, 0.0, 0.5, 0.5, 0.5, 0.5, 0.6562, 0.4375, 0.6562, 0.4375, 0.625, 0.0625, 0.625, 0.9375, 0.6563, 1.0, 0.6563, 1.0, 0.5, 0.5, 0.5, 0.5, 0.6563, 0.5625, 0.6563, 0.5625, 0.625, 0.9375, 0.625, 0.5, 0.6563, 0.5, 0.5, 0.0, 0.5, 0.0, 0.6563, 0.0625, 0.6563, 0.0625, 0.625, 0.4375, 0.625, 0.4375, 0.6563, 0.5, 1.192e-07, 1.0, 1.192e-07, 1.0, 0.5, 0.5, 0.5, 0.0, 0.0625, 0.0, 0.0, 0.0625, 0.0, 0.0625, 0.0625, 0.5, 0.0, 0.5, 0.0625, 0.4375, 0.0625, 0.4375, 0.0, 0.5, 0.4375, 0.5, 0.5, 0.4375, 0.5, 0.4375, 0.4375, 0.0, 0.5, 0.0, 0.4375, 0.0625, 0.4375, 0.0625, 0.5, 0.4375, 0.625, 0.5, 0.625, 0.5, 0.6563, 0.4375, 0.6563, 0.5, 0.625, 0.5625, 0.625, 0.5625, 0.6563, 0.5, 0.6563, 0.0625, 0.4375, 0.0625, 0.0625, 0.4375, 0.0625, 0.4375, 0.4375, 0.0625, 0.5, 0.0625, 0.4375, 0.4375, 0.4375, 0.4375, 0.5, 0.5625, 0.6563, 0.5625, 0.625, 0.5, 0.625, 0.5, 0.6563, 0.0625, 0.0625, 0.0625, 0.4375, 0.0, 0.4375, 0.0, 0.0625, 0.5, 0.625, 0.4375, 0.625, 0.4375, 0.6562, 0.5, 0.6562, 0.4375, 0.4375, 0.4375, 0.0625, 0.5, 0.0625, 0.5, 0.4375, 0.0625, 0.6562, 0.0625, 0.625, 0.0, 0.625, 0.0, 0.6562, 0.0, 0.625, 0.0625, 0.625, 0.0625, 0.6563, 0.0, 0.6563, 0.9375, 0.625, 1.0, 0.625, 1.0, 0.6563, 0.9375, 0.6563, 1.0, 0.6563, 1.0, 0.625, 0.9375, 0.625, 0.9375, 0.6563, 0.4375, 0.0, 0.4375, 0.0625, 0.0625, 0.0625, 0.0625, 0.0, 0.5, 0.4375, 0.4375, 0.4375, 0.4375, 0.0625, 0.5, 0.0625, 0.0, 0.625, 0.0625, 0.625, 0.0625, 0.625, 0.0, 0.625, 0.9375, 0.625, 0.5625, 0.625, 0.5625, 0.625, 0.9375, 0.625, 0.0625, 0.625, 0.0, 0.625, 0.0, 0.625, 0.0625, 0.625])
me_cube_006.materials.append(mat_leftfront)
me_cube_006.update()
me_cube_003 = bpy.data.meshes.new('Cube.003')
me_cube_003.from_pydata([(2.0, 1.0, -1.0), (2.0, 1.0, 0.25), (2.0, -1.0, 0.25), (2.0, -1.0, 1.5), (-2.0, 1.0, -1.0), (-2.0, 1.0, 0.25), (-2.0, -1.0, 0.25), (-2.0, -1.0, 1.5), (1.5, -1.0, 1.25), (1.5, -1.0, 1.5), (-1.5, -1.0, 1.5), (-1.5, -1.0, 1.25), (1.5, 1.0, 0.25), (1.5, 1.0, 0.0), (-1.5, 1.0, 0.0), (-1.5, 1.0, 0.25), (2.0, -2.0, 0.25), (2.0, -2.0, 1.5), (-2.0, -2.0, 1.5), (-1.5, -2.0, 1.5), (-2.0, -2.0, 0.25), (1.5, -2.0, 1.5), (1.5, -2.0, 1.25), (-1.5, -2.0, 1.25), (2.0, 2.0, -1.0), (2.0, 2.0, 0.25), (-2.0, 2.0, -1.0), (-2.0, 2.0, 0.25), (1.5, 2.0, 0.25), (-1.5, 2.0, 0.25), (-1.5, 2.0, 0.0), (1.5, 2.0, 0.0)], [], [(0, 1, 3, 2), (8, 11, 23, 22), (6, 7, 5, 4), (12, 1, 25, 28), (2, 6, 4, 0), (3, 1, 12, 9), (15, 5, 7, 10), (12, 13, 8, 9), (10, 11, 14, 15), (14, 11, 8, 13), (18, 20, 16, 17, 21, 22, 23, 19), (3, 9, 21, 17), (7, 6, 20, 18), (2, 3, 17, 16), (11, 10, 19, 23), (9, 8, 22, 21), (6, 2, 16, 20), (10, 7, 18, 19), (25, 24, 26, 27, 29, 30, 31, 28), (1, 0, 24, 25), (13, 12, 28, 31), (15, 14, 30, 29), (0, 4, 26, 24), (4, 5, 27, 26), (14, 13, 31, 30), (5, 15, 29, 27)])
me_cube_003.polygons.foreach_set('use_smooth', [True] * 26)
_uv = me_cube_003.uv_layers.new(name='UVMap')
_uv.uv.foreach_set('vector', [1.0, 0.5, 1.0, 0.6563, 0.5, 0.6563, 0.5, 0.5, 0.4371, 0.1249, 0.06244, 0.1249, 0.06244, 0.0, 0.4371, 1.341e-07, 0.5, 0.5, 0.5, 0.6563, 1.0, 0.6563, 1.0, 0.5, 0.4371, 0.3746, 0.4995, 0.3746, 0.4995, 0.4995, 0.4371, 0.4995, 0.5, 0.0, 1.0, 0.0, 1.0, 0.5, 0.5, 0.5, 0.4995, 0.1249, 0.4995, 0.3746, 0.4371, 0.3746, 0.4371, 0.1249, 0.06244, 0.3746, 0.0, 0.3746, 1.937e-07, 0.1249, 0.06244, 0.1249, 1.0, 0.6563, 1.0, 0.625, 0.5, 0.625, 0.5, 0.6563, 0.5, 0.6563, 0.5, 0.625, 1.0, 0.625, 1.0, 0.6563, 0.06244, 0.3746, 0.06244, 0.1249, 0.4371, 0.1249, 0.4371, 0.3746, 0.0, 0.6563, 0.0, 0.5, 0.5, 0.5, 0.5, 0.6563, 0.4375, 0.6563, 0.4375, 0.625, 0.0625, 0.625, 0.0625, 0.6563, 0.4995, 0.1249, 0.4371, 0.1249, 0.4371, 1.341e-07, 0.4995, 1.341e-07, 0.5, 0.6563, 0.5, 0.5, 0.5, 0.5, 0.5, 0.6563, 0.5, 0.5, 0.5, 0.6563, 0.5, 0.6563, 0.5, 0.5, 0.5, 0.625, 0.5, 0.6563, 0.5, 0.6563, 0.5, 0.625, 0.5, 0.6563, 0.5, 0.625, 0.5, 0.625, 0.5, 0.6563, 1.0, 0.0, 0.5, 0.0, 0.5, 0.0, 1.0, 0.0, 0.06244, 0.1249, 1.937e-07, 0.1249, 1.937e-07, 0.0, 0.06244, 0.0, 0.5, 0.6563, 0.5, 0.5, 0.0, 0.5, 0.0, 0.6563, 0.0625, 0.6563, 0.0625, 0.625, 0.4375, 0.625, 0.4375, 0.6563, 1.0, 0.6563, 1.0, 0.5, 1.0, 0.5, 1.0, 0.6563, 1.0, 0.625, 1.0, 0.6563, 1.0, 0.6563, 1.0, 0.625, 1.0, 0.6563, 1.0, 0.625, 1.0, 0.625, 1.0, 0.6563, 0.5, 0.5, 1.0, 0.5, 1.0, 0.5, 0.5, 0.5, 1.0, 0.5, 1.0, 0.6563, 1.0, 0.6563, 1.0, 0.5, 0.06244, 0.3746, 0.4371, 0.3746, 0.4371, 0.4995, 0.06244, 0.4995, 0.0, 0.3746, 0.06244, 0.3746, 0.06244, 0.4995, 0.0, 0.4995])
me_cube_003.materials.append(mat_frontup)
me_cube_003.update()
me_cube_008 = bpy.data.meshes.new('Cube.008')
me_cube_008.from_pydata([(2.0, 1.0, -1.0), (2.0, 1.0, 0.25), (2.0, -1.0, -2.25), (2.0, -1.0, -1.0), (-2.0, 1.0, -1.0), (-2.0, 1.0, 0.25), (-2.0, -1.0, -2.25), (-2.0, -1.0, -1.0), (1.5, -1.0, -1.25), (1.5, -1.0, -1.0), (-1.5, -1.0, -1.0), (-1.5, -1.0, -1.25), (1.5, 1.0, 0.25), (1.5, 1.0, 0.0), (-1.5, 1.0, 0.0), (-1.5, 1.0, 0.25), (2.0, -2.0, -2.25), (2.0, -2.0, -1.0), (-2.0, -2.0, -1.0), (-1.5, -2.0, -1.0), (-2.0, -2.0, -2.25), (1.5, -2.0, -1.0), (1.5, -2.0, -1.25), (-1.5, -2.0, -1.25), (2.0, 2.0, -1.0), (2.0, 2.0, 0.25), (-2.0, 2.0, -1.0), (-2.0, 2.0, 0.25), (1.5, 2.0, 0.25), (1.5, 2.0, 0.0), (-1.5, 2.0, 0.0), (-1.5, 2.0, 0.25)], [], [(0, 1, 3, 2), (9, 8, 22, 21), (6, 7, 5, 4), (5, 15, 31, 27), (2, 6, 4, 0), (3, 1, 12, 9), (15, 5, 7, 10), (12, 13, 8, 9), (10, 11, 14, 15), (14, 11, 8, 13), (18, 20, 16, 17, 21, 22, 23, 19), (6, 2, 16, 20), (10, 7, 18, 19), (8, 11, 23, 22), (3, 9, 21, 17), (7, 6, 20, 18), (2, 3, 17, 16), (11, 10, 19, 23), (25, 24, 26, 27, 31, 30, 29, 28), (12, 1, 25, 28), (1, 0, 24, 25), (13, 12, 28, 29), (15, 14, 30, 31), (0, 4, 26, 24), (4, 5, 27, 26), (14, 13, 29, 30)])
me_cube_008.polygons.foreach_set('use_smooth', [True] * 26)
_uv = me_cube_008.uv_layers.new(name='UVMap')
_uv.uv.foreach_set('vector', [1.0, 0.5, 1.0, 0.6563, 0.5, 0.6563, 0.5, 0.5, 0.5, 0.6563, 0.5, 0.625, 0.5, 0.625, 0.5, 0.6563, 0.5, 0.5, 0.5, 0.6563, 1.0, 0.6563, 1.0, 0.5, 0.5027, 0.1257, 0.4399, 0.1257, 0.4399, 8.941e-08, 0.5027, 8.941e-08, 0.5, 0.0, 1.0, 0.0, 1.0, 0.5, 0.5, 0.5, 0.0, 0.377, 8.941e-08, 0.1257, 0.06284, 0.1257, 0.06284, 0.377, 0.4399, 0.1257, 0.5027, 0.1257, 0.5027, 0.377, 0.4399, 0.377, 1.0, 0.6563, 1.0, 0.625, 0.5, 0.625, 0.5, 0.6563, 0.5, 0.6563, 0.5, 0.625, 1.0, 0.625, 1.0, 0.6563, 0.4399, 0.1257, 0.4399, 0.377, 0.06284, 0.377, 0.06284, 0.1257, 0.0, 0.6563, 0.0, 0.5, 0.5, 0.5, 0.5, 0.6563, 0.4375, 0.6563, 0.4375, 0.625, 0.0625, 0.625, 0.0625, 0.6563, 1.0, 0.0, 0.5, 0.0, 0.5, 0.0, 1.0, 0.0, 0.4399, 0.377, 0.5027, 0.377, 0.5027, 0.5027, 0.4399, 0.5027, 0.06284, 0.377, 0.4399, 0.377, 0.4399, 0.5027, 0.06284, 0.5027, 0.0, 0.377, 0.06284, 0.377, 0.06284, 0.5027, 0.0, 0.5027, 0.5, 0.6563, 0.5, 0.5, 0.5, 0.5, 0.5, 0.6563, 0.5, 0.5, 0.5, 0.6563, 0.5, 0.6563, 0.5, 0.5, 0.5, 0.625, 0.5, 0.6563, 0.5, 0.6563, 0.5, 0.625, 0.5, 0.6563, 0.5, 0.5, 0.0, 0.5, 0.0, 0.6563, 0.0625, 0.6563, 0.0625, 0.625, 0.4375, 0.625, 0.4375, 0.6563, 0.06284, 0.1257, 8.941e-08, 0.1257, 8.941e-08, 0.0, 0.06284, 0.0, 1.0, 0.6563, 1.0, 0.5, 1.0, 0.5, 1.0, 0.6563, 1.0, 0.625, 1.0, 0.6563, 1.0, 0.6563, 1.0, 0.625, 1.0, 0.6563, 1.0, 0.625, 1.0, 0.625, 1.0, 0.6563, 0.5, 0.5, 1.0, 0.5, 1.0, 0.5, 0.5, 0.5, 1.0, 0.5, 1.0, 0.6563, 1.0, 0.6563, 1.0, 0.5, 0.4399, 0.1257, 0.06284, 0.1257, 0.06284, 0.0, 0.4399, 8.941e-08])
me_cube_008.materials.append(mat_frontdown)
me_cube_008.update()

# ---- objects
ob_front = bpy.data.objects.new('Front', me_cube_001)
ob_rightleft = bpy.data.objects.new('RightLeft', me_cube_005)
ob_rightleftfront = bpy.data.objects.new('RightLeftFront', me_cube_009)
ob_right = bpy.data.objects.new('Right', me_cube_012)
ob_left = bpy.data.objects.new('Left', me_cube_002)
ob_rightfront = bpy.data.objects.new('RightFront', me_cube_004)
ob_leftfront = bpy.data.objects.new('LeftFront', me_cube_006)
ob_frontup = bpy.data.objects.new('FrontUp', me_cube_003)
ob_frontdown = bpy.data.objects.new('FrontDown', me_cube_008)

# ---- transforms, parenting, visibility, modifiers, constraints
ob_front.location = (0.0, 0.0, 0.0)
_m = ob_front.modifiers.new('Smooth by Angle', 'NODES')
_m.node_group = ng_smooth_by_angle
_m.use_pin_to_last = True
_m.show_group_selector = False
ob_rightleft.location = (0.0, 0.0, 0.0)
ob_rightleftfront.location = (0.0, 0.0, 0.0)
ob_right.location = (0.0, 0.0, 0.0)
ob_left.location = (0.0, 0.0, 0.0)
ob_left.scale = (-1.0, 1.0, 1.0)
ob_rightfront.location = (0.0, 0.0, 0.0)
ob_leftfront.location = (0.0, 0.0, 0.0)
ob_frontup.location = (0.0, 0.0, 0.0)
_m = ob_frontup.modifiers.new('Smooth by Angle', 'NODES')
_m.node_group = ng_smooth_by_angle_001
_m.use_pin_to_last = True
_m.show_group_selector = False
ob_frontdown.location = (0.0, 0.0, 0.0)
_m = ob_frontdown.modifiers.new('Smooth by Angle', 'NODES')
_m.node_group = ng_smooth_by_angle_003
_m.use_pin_to_last = True
_m.show_group_selector = False

# ---- collection membership
col_floor.objects.link(ob_front)
col_floor.objects.link(ob_rightleft)
col_floor.objects.link(ob_rightleftfront)
col_floor.objects.link(ob_right)
col_floor.objects.link(ob_left)
col_floor.objects.link(ob_rightfront)
col_floor.objects.link(ob_leftfront)
col_floor.objects.link(ob_frontup)
col_floor.objects.link(ob_frontdown)

# ---- scene / render settings (as saved in the file)
scene.frame_start = 1; scene.frame_end = 250; scene.frame_set(32)
scene.render.engine = 'BLENDER_EEVEE_NEXT'
bpy.context.view_layer.update()

# ---- added for rendering (the .blend has no active camera and no usable light): camera, sun
cam_auto = bpy.data.cameras.new('AutoCamera')
cam_auto.lens = 50.0
cam_auto.sensor_width = 36.0
cam_auto.clip_end = 1000.0
ob_auto_camera = bpy.data.objects.new('AutoCamera', cam_auto)
scene.collection.objects.link(ob_auto_camera)
ob_auto_camera.location = (6.27944, -7.53533, 4.64855)
ob_auto_camera.rotation_euler = (1.09748, -7.21219e-08, 0.694738)
scene.camera = ob_auto_camera
light_auto_sun = bpy.data.lights.new('AutoSun', 'SUN')
light_auto_sun.energy = 3.0
light_auto_sun.angle = 0.0523599
ob_auto_sun = bpy.data.objects.new('AutoSun', light_auto_sun)
scene.collection.objects.link(ob_auto_sun)
ob_auto_sun.rotation_euler = (0.872665, 0.174533, 0.523599)
bpy.context.view_layer.update()
